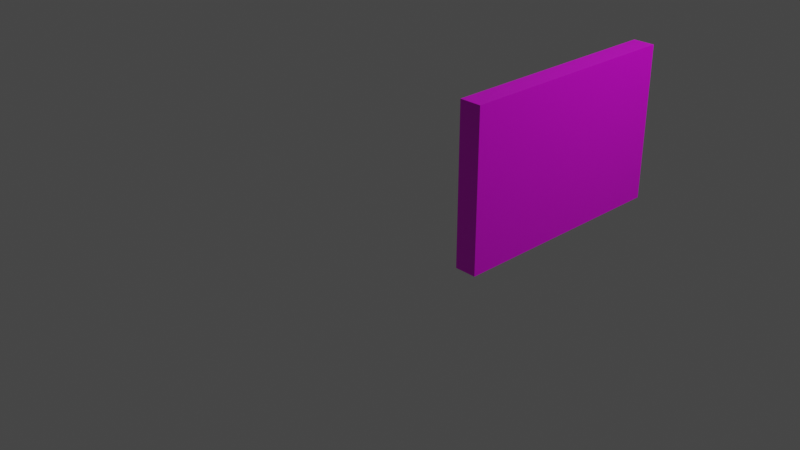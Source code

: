 # Source: order-baselvl2.blend  (saved by Blender 3.2.14; exported with 4.5.12 LTS)
import bpy
from mathutils import Matrix  # noqa: F401  (used for matrix-valued properties, if any)

bpy.ops.wm.read_factory_settings(use_empty=True)
scene = bpy.context.scene
scene.name = 'Scene'

# ---- collections
col_collection = bpy.data.collections.new('Collection'); scene.collection.children.link(col_collection)

# ---- images (referenced by path relative to the original .blend; pixels are not part of the script)
import os
ASSET_DIR = os.environ.get("B2B_ASSET_DIR", "")  # directory of the original .blend (textures are referenced by path, not embedded)
HERE = os.path.dirname(os.path.abspath(__file__))  # packed textures are extracted next to this script under _unpacked/

def load_image(name, relpath, width, height, colorspace="sRGB"):
    """Load a texture the original file referenced (path relative to the .blend, or extracted next to this script)."""
    p = next((c for c in (os.path.join(HERE, relpath), os.path.join(ASSET_DIR, relpath)) if relpath and os.path.exists(c)), "")
    if p:
        img = bpy.data.images.load(p, check_existing=True)
        img.name = name
    else:  # same state as the original file: an image datablock whose file is absent (Cycles renders it pink)
        img = bpy.data.images.new(name, width, height)
        img.source = "FILE"
        img.filepath = "//" + (relpath or name)
    img.colorspace_settings.name = colorspace
    return img
img_orderpuzzlelvl2_png = load_image('orderPuzzlelvl2.png', 'textures/orderPuzzlelvl2.png', 1024, 1024, 'sRGB')

# ---- materials (node trees are filled in below, after node groups)
mat_orderbaselvl2 = bpy.data.materials.new('orderbaselvl2')
mat_orderbaselvl2.alpha_threshold = 0.0
mat_orderbaselvl2.use_transparent_shadow = False
mat_orderbaselvl2.line_color = (0.0, 0.0, 0.0, 1.0)

# ---- material node trees
mat_orderbaselvl2.use_nodes = True; mat_orderbaselvl2.node_tree.nodes.clear()
_N = mat_orderbaselvl2.node_tree.nodes; _L = mat_orderbaselvl2.node_tree.links
n0 = _N.new('ShaderNodeOutputMaterial'); n0.name = 'Material Output'; n0.location = (300, 300)
n1 = _N.new('ShaderNodeBsdfPrincipled'); n1.name = 'Principled BSDF'; n1.location = (10, 300)
n1.distribution = 'GGX'
n1.subsurface_method = 'RANDOM_WALK_SKIN'
n1.inputs[2].default_value = 0.4
n1.inputs[3].default_value = 1.45
n1.inputs[27].default_value = (0.0, 0.0, 0.0, 1.0)
n1.inputs[28].default_value = 1.0
n2 = _N.new('ShaderNodeTexImage'); n2.name = 'Image Texture'; n2.location = (-280, 260)
n2.image = img_orderpuzzlelvl2_png
_L.new(n1.outputs[0], n0.inputs[0])
_L.new(n2.outputs[0], n1.inputs[0])
n0.is_active_output = True

# ---- world
world_world = bpy.data.worlds.new('World'); scene.world = world_world
world_world.use_nodes = True; world_world.node_tree.nodes.clear()
_N = world_world.node_tree.nodes; _L = world_world.node_tree.links
n0 = _N.new('ShaderNodeOutputWorld'); n0.name = 'World Output'; n0.location = (300, 300)
n1 = _N.new('ShaderNodeBackground'); n1.name = 'Background'; n1.location = (10, 300)
n1.inputs[0].default_value = (0.05088, 0.05088, 0.05088, 1.0)
_L.new(n1.outputs[0], n0.inputs[0])
n0.is_active_output = True
world_world.color = (0.05088, 0.05088, 0.05088)
world_world.use_sun_shadow = False
world_world.sun_shadow_jitter_overblur = 0.0

# ---- cameras
cam_camera = bpy.data.cameras.new('Camera')
cam_camera.clip_end = 100.0
cam_camera.ortho_scale = 7.314

# ---- lights
light_light = bpy.data.lights.new('Light', 'POINT')
light_light.transmission_factor = 0.0
light_light.energy = 1000.0
light_light.shadow_soft_size = 0.1
light_light.shadow_maximum_resolution = 0.006
light_light.use_absolute_resolution = True

# ---- meshes
me_cube = bpy.data.meshes.new('Cube')
me_cube.from_pydata([(1.0, 1.0, 1.0), (1.0, 1.0, -1.0), (1.0, -1.0, 1.0), (1.0, -1.0, -1.0), (-1.0, 1.0, 1.0), (-1.0, 1.0, -1.0), (-1.0, -1.0, 1.0), (-1.0, -1.0, -1.0)], [], [(0, 4, 6, 2), (3, 2, 6, 7), (7, 6, 4, 5), (5, 1, 3, 7), (1, 0, 2, 3), (5, 4, 0, 1)])
_uv = me_cube.uv_layers.new(name='UVMap')
_uv.uv.foreach_set('vector', [0.5485, 0.5, 0.6455, 0.5, 0.6455, 0.597, 0.5485, 0.597, 0.4515, 0.597, 0.5485, 0.597, 0.5485, 0.694, 0.4515, 0.694, 0.4408, 0.2963, 0.4408, 0.7037, 0.1856, 0.7037, 0.1856, 0.2963, 0.3545, 0.5, 0.4515, 0.5, 0.4515, 0.597, 0.3545, 0.597, 0.2881, -0.01226, 0.2865, 0.9409, 0.6605, 0.9425, 0.6621, -0.01066, 0.4515, 0.403, 0.5485, 0.403, 0.5485, 0.5, 0.4515, 0.5])
me_cube.materials.append(mat_orderbaselvl2)
me_cube.use_mirror_vertex_groups = False
me_cube.update()

# ---- objects
ob_cube = bpy.data.objects.new('Cube', me_cube)
ob_light = bpy.data.objects.new('Light', light_light)
ob_camera = bpy.data.objects.new('Camera', cam_camera)

# ---- transforms, parenting, visibility, modifiers, constraints
ob_cube.location = (0.0, 0.0, 0.0)
ob_cube.scale = (-0.14, 1.507, 1.0)
ob_cube.lock_rotations_4d = False
ob_cube.empty_display_type = 'ARROWS'
ob_cube.lineart.crease_threshold = 0.0
_m = ob_cube.modifiers.new('Solidify', 'SOLIDIFY')
ob_light.location = (4.076, 2.516, 5.904)
ob_light.rotation_euler = (0.6503, 0.05522, 1.866)
ob_light.scale = (1.47, 1.025, 1.03)
ob_light.lock_rotations_4d = False
ob_light.empty_display_type = 'ARROWS'
ob_light.color = (0.0, 0.0, 0.0, 0.0)
ob_light.lineart.crease_threshold = 0.0
ob_camera.location = (7.359, -9.437, 4.958)
ob_camera.rotation_euler = (1.109, 0.0, 0.8149)
ob_camera.scale = (1.294, 1.058, 1.216)
ob_camera.lock_rotations_4d = False
ob_camera.empty_display_type = 'ARROWS'
ob_camera.color = (0.0, 0.0, 0.0, 0.0)
ob_camera.display_type = 'WIRE'
ob_camera.lineart.crease_threshold = 0.0

# ---- collection membership
col_collection.objects.link(ob_cube)
col_collection.objects.link(ob_light)
col_collection.objects.link(ob_camera)

# ---- scene / render settings (as saved in the file)
scene.camera = ob_camera
scene.frame_start = 1; scene.frame_end = 250; scene.frame_set(1)
scene.render.engine = 'BLENDER_EEVEE_NEXT'
scene.cycles.sampling_pattern = 'TABULATED_SOBOL'
scene.cycles.use_light_tree = False
scene.view_settings.view_transform = 'Filmic'
bpy.context.view_layer.update()
